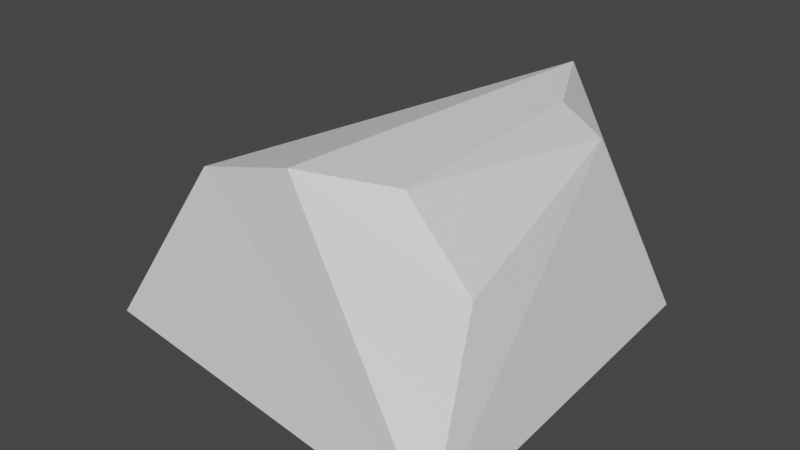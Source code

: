 # Source: Lowpolyrock2.blend  (saved by Blender 3.6.11; exported with 4.5.12 LTS)
import bpy
from mathutils import Matrix  # noqa: F401  (used for matrix-valued properties, if any)

bpy.ops.wm.read_factory_settings(use_empty=True)
scene = bpy.context.scene
scene.name = 'Scene'

# ---- collections
col_collection = bpy.data.collections.new('Collection'); scene.collection.children.link(col_collection)

# ---- materials (node trees are filled in below, after node groups)
mat_material = bpy.data.materials.new('Material')
mat_material.alpha_threshold = 0.0
mat_material.use_transparent_shadow = False
mat_material.roughness = 0.5
mat_material.line_color = (0.0, 0.0, 0.0, 1.0)

# ---- material node trees
mat_material.use_nodes = True; mat_material.node_tree.nodes.clear()
_N = mat_material.node_tree.nodes; _L = mat_material.node_tree.links
n0 = _N.new('ShaderNodeOutputMaterial'); n0.name = 'Material Output'; n0.location = (300, 300)
n1 = _N.new('ShaderNodeBsdfPrincipled'); n1.name = 'Principled BSDF'; n1.location = (10, 300)
n1.distribution = 'GGX'
n1.subsurface_method = 'RANDOM_WALK_SKIN'
n1.inputs[3].default_value = 1.45
n1.inputs[27].default_value = (0.0, 0.0, 0.0, 1.0)
n1.inputs[28].default_value = 1.0
_L.new(n1.outputs[0], n0.inputs[0])
n0.is_active_output = True

# ---- world
world_world = bpy.data.worlds.new('World'); scene.world = world_world
world_world.use_nodes = True; world_world.node_tree.nodes.clear()
_N = world_world.node_tree.nodes; _L = world_world.node_tree.links
n0 = _N.new('ShaderNodeOutputWorld'); n0.name = 'World Output'; n0.location = (300, 300)
n1 = _N.new('ShaderNodeBackground'); n1.name = 'Background'; n1.location = (10, 300)
n1.inputs[0].default_value = (0.05088, 0.05088, 0.05088, 1.0)
_L.new(n1.outputs[0], n0.inputs[0])
n0.is_active_output = True
world_world.color = (0.05088, 0.05088, 0.05088)
world_world.use_sun_shadow = False
world_world.sun_shadow_jitter_overblur = 0.0

# ---- meshes
me_cube = bpy.data.meshes.new('Cube')
me_cube.from_pydata([(0.4853, 0.5848, 0.05888), (0.7467, 0.508, -0.03381), (0.4766, -0.5685, 0.01953), (0.8461, -0.5902, -0.3483), (-0.2417, 0.6948, -0.2181), (-0.6507, 0.6507, -1.0), (-0.4637, -0.8069, -0.06707), (-0.6507, -0.6944, -1.0), (0.2801, 1.0, 0.105), (0.6973, 0.4062, -1.048), (0.06931, -0.821, 0.08225), (0.5544, -0.9668, -1.0), (-1.0, 1.0, -0.9813), (-0.9004, -1.0, -0.8851), (1.0, 0.8643, -0.9813), (1.096, -1.171, -1.0)], [], [(8, 4, 6, 10), (15, 10, 6, 13), (13, 6, 4, 12), (5, 9, 11, 7), (1, 0, 2, 3), (12, 4, 8, 14), (0, 1, 14, 8), (3, 2, 10, 15), (2, 0, 8, 10), (1, 3, 15, 14), (5, 7, 13, 12), (9, 5, 12, 14), (7, 11, 15, 13), (11, 9, 14, 15)])
_uv = me_cube.uv_layers.new(name='UVMap')
_uv.uv.foreach_set('vector', [0.625, 0.5, 0.875, 0.5, 0.875, 0.75, 0.625, 0.75, 0.375, 0.75, 0.625, 0.75, 0.625, 1.0, 0.375, 1.0, 0.375, 0.0, 0.625, 0.0, 0.625, 0.25, 0.375, 0.25, 0.1687, 0.5423, 0.3313, 0.5398, 0.3313, 0.7101, 0.1687, 0.7075, 0.4397, 0.5647, 0.5603, 0.5647, 0.5603, 0.6853, 0.4397, 0.6853, 0.375, 0.25, 0.625, 0.25, 0.625, 0.5, 0.375, 0.5, 0.5603, 0.5647, 0.4397, 0.5647, 0.375, 0.5, 0.625, 0.5, 0.4397, 0.6853, 0.5603, 0.6853, 0.625, 0.75, 0.375, 0.75, 0.5603, 0.6853, 0.5603, 0.5647, 0.625, 0.5, 0.625, 0.75, 0.4397, 0.5647, 0.4397, 0.6853, 0.375, 0.75, 0.375, 0.5, 0.1687, 0.5423, 0.1687, 0.7075, 0.125, 0.75, 0.125, 0.5, 0.3313, 0.5398, 0.1687, 0.5423, 0.125, 0.5, 0.375, 0.5, 0.1687, 0.7075, 0.3313, 0.7101, 0.375, 0.75, 0.125, 0.75, 0.3313, 0.7101, 0.3313, 0.5398, 0.375, 0.5, 0.375, 0.75])
me_cube.materials.append(mat_material)
me_cube.use_mirror_vertex_groups = False
me_cube.update()

# ---- objects
ob_cube = bpy.data.objects.new('Cube', me_cube)

# ---- transforms, parenting, visibility, modifiers, constraints
ob_cube.location = (0.0, 0.0, 0.0)
ob_cube.lock_rotations_4d = False
ob_cube.empty_display_type = 'ARROWS'
ob_cube.lineart.crease_threshold = 0.0

# ---- collection membership
col_collection.objects.link(ob_cube)

# ---- scene / render settings (as saved in the file)
scene.frame_start = 1; scene.frame_end = 250; scene.frame_set(1)
scene.render.engine = 'BLENDER_EEVEE_NEXT'
scene.cycles.sampling_pattern = 'TABULATED_SOBOL'
scene.view_settings.view_transform = 'Filmic'
bpy.context.view_layer.update()

# ---- added for rendering (the .blend has no active camera and no usable light): camera, sun
cam_auto = bpy.data.cameras.new('AutoCamera')
cam_auto.lens = 50.0
cam_auto.sensor_width = 36.0
cam_auto.clip_end = 1000.0
ob_auto_camera = bpy.data.objects.new('AutoCamera', cam_auto)
scene.collection.objects.link(ob_auto_camera)
ob_auto_camera.location = (3.037, -3.6719, 1.91944)
ob_auto_camera.rotation_euler = (1.09748, -7.21219e-08, 0.694738)
scene.camera = ob_auto_camera
light_auto_sun = bpy.data.lights.new('AutoSun', 'SUN')
light_auto_sun.energy = 3.0
light_auto_sun.angle = 0.0523599
ob_auto_sun = bpy.data.objects.new('AutoSun', light_auto_sun)
scene.collection.objects.link(ob_auto_sun)
ob_auto_sun.rotation_euler = (0.872665, 0.174533, 0.523599)
bpy.context.view_layer.update()
